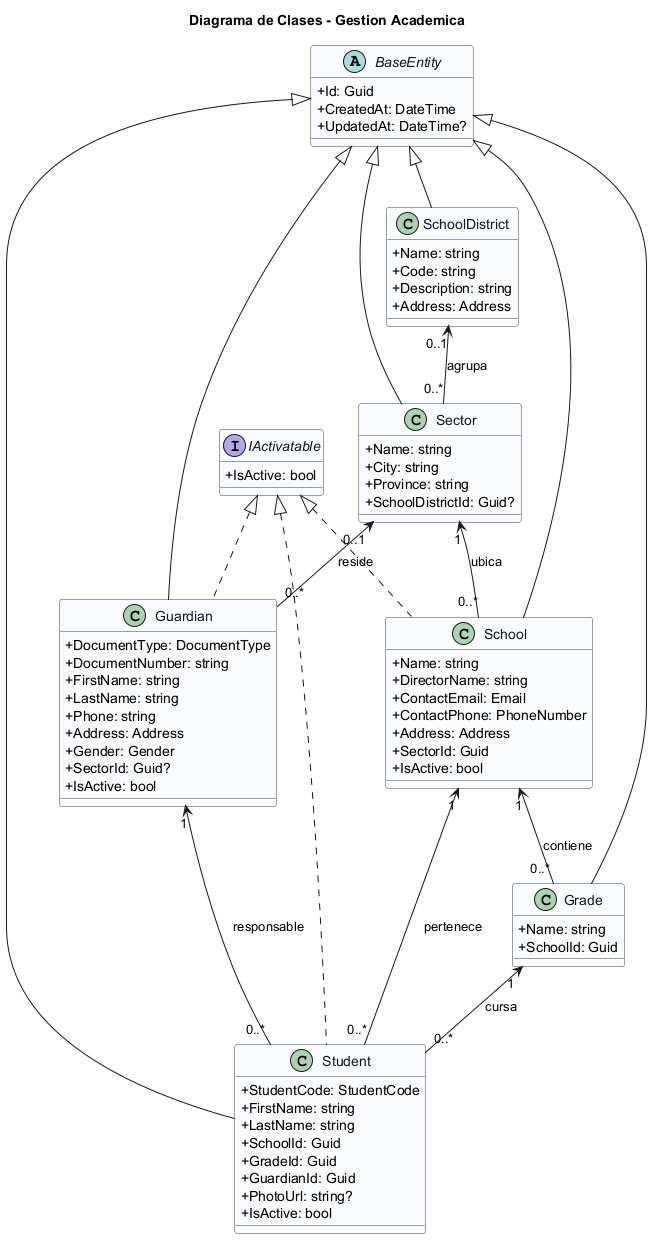

The diagram above was rendered by PlantUML. Its source (embedded in the PNG):
@startuml
title Diagrama de Clases - Gestion Academica
top to bottom direction
skinparam shadowing false
skinparam classAttributeIconSize 0
skinparam class {
  BackgroundColor #F8FAFC
  BorderColor #334155
  FontColor #0F172A
}

abstract class BaseEntity {
  +Id: Guid
  +CreatedAt: DateTime
  +UpdatedAt: DateTime?
}

interface IActivatable {
  +IsActive: bool
}

class Student {
  +StudentCode: StudentCode
  +FirstName: string
  +LastName: string
  +SchoolId: Guid
  +GradeId: Guid
  +GuardianId: Guid
  +PhotoUrl: string?
  +IsActive: bool
}

class Guardian {
  +DocumentType: DocumentType
  +DocumentNumber: string
  +FirstName: string
  +LastName: string
  +Phone: string
  +Address: Address
  +Gender: Gender
  +SectorId: Guid?
  +IsActive: bool
}

class School {
  +Name: string
  +DirectorName: string
  +ContactEmail: Email
  +ContactPhone: PhoneNumber
  +Address: Address
  +SectorId: Guid
  +IsActive: bool
}

class Grade {
  +Name: string
  +SchoolId: Guid
}

class Sector {
  +Name: string
  +City: string
  +Province: string
  +SchoolDistrictId: Guid?
}

class SchoolDistrict {
  +Name: string
  +Code: string
  +Description: string
  +Address: Address
}

BaseEntity <|-- Student
BaseEntity <|-- Guardian
BaseEntity <|-- School
BaseEntity <|-- Grade
BaseEntity <|-- Sector
BaseEntity <|-- SchoolDistrict
IActivatable <|.. Student
IActivatable <|.. Guardian
IActivatable <|.. School

Guardian "1" <-- "0..*" Student : responsable
Grade "1" <-- "0..*" Student : cursa
School "1" <-- "0..*" Student : pertenece
School "1" <-- "0..*" Grade : contiene
Sector "1" <-- "0..*" School : ubica
SchoolDistrict "0..1" <-- "0..*" Sector : agrupa
Sector "0..1" <-- "0..*" Guardian : reside
@enduml